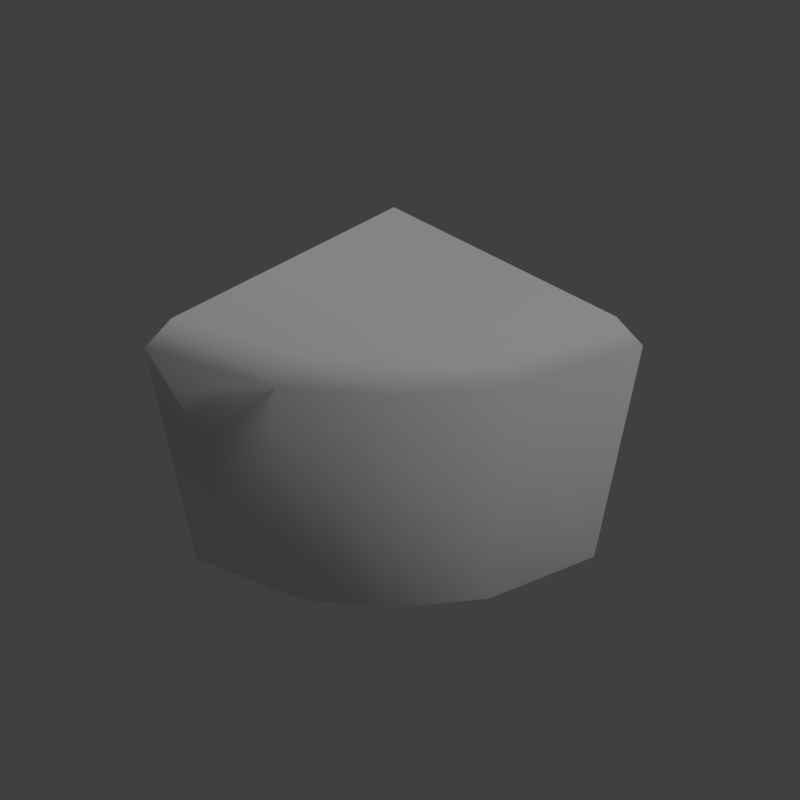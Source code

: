 # Source: corner_4.blend  (saved by Blender 2.79.0; exported with 4.5.12 LTS)
import bpy
from mathutils import Matrix  # noqa: F401  (used for matrix-valued properties, if any)

bpy.ops.wm.read_factory_settings(use_empty=True)
scene = bpy.context.scene
scene.name = 'Scene'

# ---- collections
col_collection_1 = bpy.data.collections.new('Collection 1'); scene.collection.children.link(col_collection_1)

# ---- materials (node trees are filled in below, after node groups)
mat_ground = bpy.data.materials.new('ground')
mat_ground.alpha_threshold = 0.0
mat_ground.use_transparent_shadow = False
mat_ground.roughness = 0.5

# ---- material node trees

# ---- world
world_world = bpy.data.worlds.new('World'); scene.world = world_world
world_world.color = (0.05088, 0.05088, 0.05088)
world_world.use_sun_shadow = False
world_world.sun_shadow_jitter_overblur = 0.0
world_world.cycles.sampling_method = 'MANUAL'

# ---- cameras
cam_camera = bpy.data.cameras.new('Camera')
cam_camera.clip_end = 100.0
cam_camera.lens = 35.0
cam_camera.sensor_width = 32.0
cam_camera.sensor_height = 18.0
cam_camera.display_size = 2.0
cam_camera.dof.focus_distance = 0.0
cam_camera.dof.aperture_fstop = 128.0
cam_camera.dof.aperture_blades = 6

# ---- lights
light_hemi = bpy.data.lights.new('Hemi', 'SUN')
light_hemi.transmission_factor = 0.0
light_hemi.angle = 0.1993
light_hemi.energy = 1.0
light_hemi.shadow_buffer_clip_start = 0.5
light_hemi.shadow_soft_size = 0.1
light_hemi.shadow_cascade_max_distance = 1000.0

# ---- meshes
me_groundcorner4mesh = bpy.data.meshes.new('GroundCorner4Mesh')
me_groundcorner4mesh.from_pydata([(-1.0, 1.0, -2.98e-08), (-1.0, 5.96e-07, -2.98e-08), (1.0, 1.0, -0.1), (2.623e-06, 1.0, -2.98e-08), (-1.0, -1.0, -0.1), (-0.2, -0.7, -0.1), (0.7, 0.2, -0.1), (2.623e-06, 1.192e-06, -2.98e-08), (0.8, 1.0, -2.98e-08), (-1.0, -0.8, -2.98e-08), (-0.2867, -0.5, -2.98e-08), (0.5, 0.2867, -2.98e-08), (1.0, 1.0, -2.0), (-1.0, -1.0, -2.0), (-0.2, -0.7, -2.0), (0.7, 0.2, -2.0), (0.3, -0.3, -0.1), (0.3, -0.3, -2.0), (0.1569, -0.1564, -2.98e-08)], [], [(1, 7, 3, 0), (7, 11, 8, 3), (9, 10, 7, 1), (10, 18, 7), (9, 4, 5, 10), (10, 5, 16, 18), (11, 6, 2, 8), (6, 15, 12, 2), (4, 13, 14, 5), (14, 17, 16, 5), (18, 16, 6, 11), (7, 18, 11), (16, 17, 15, 6)])
me_groundcorner4mesh.polygons.foreach_set('use_smooth', [True] * 13)
_uv = me_groundcorner4mesh.uv_layers.new(name='UVMap')
_uv.uv.foreach_set('vector', [0.5, 0.25, 0.75, 0.25, 0.75, 0.5, 0.5, 0.5, 0.75, 0.25, 0.95, 0.2717, 0.95, 0.5, 0.75, 0.5, 0.5, 0.05, 0.7438, 0.05, 0.75, 0.25, 0.5, 0.25, 0.7438, 0.05, 0.847, 0.1609, 0.75, 0.25, 0.5, 0.05, 0.5, 0.0, 0.7655, 0.0, 0.7438, 0.05, 0.7438, 0.05, 0.7655, 0.0, 0.8828, 0.125, 0.847, 0.1609, 0.95, 0.2717, 1.0, 0.25, 1.0, 0.5, 0.95, 0.5, 0.8687, 0.9875, 0.8687, 0.5125, 0.9875, 0.5125, 0.9875, 0.9875, 0.5125, 0.9875, 0.5125, 0.5125, 0.6313, 0.5125, 0.6313, 0.9875, 0.6313, 0.5125, 0.75, 0.5125, 0.75, 0.9875, 0.6313, 0.9875, 0.847, 0.1609, 0.8828, 0.125, 1.0, 0.25, 0.95, 0.2717, 0.75, 0.25, 0.847, 0.1609, 0.95, 0.2717, 0.75, 0.9875, 0.75, 0.5125, 0.8687, 0.5125, 0.8687, 0.9875])
me_groundcorner4mesh.materials.append(mat_ground)
me_groundcorner4mesh.use_remesh_preserve_volume = False
me_groundcorner4mesh.use_remesh_preserve_attributes = False
me_groundcorner4mesh.use_mirror_vertex_groups = False
me_groundcorner4mesh.use_paint_bone_selection = False
me_groundcorner4mesh.use_paint_mask = True
me_groundcorner4mesh.update()
me_groundcorner4collider = bpy.data.meshes.new('GroundCorner4Collider')
me_groundcorner4collider.from_pydata([(-1.0, 1.0, 0.0), (1.0, 1.0, 0.0), (-1.0, -1.0, 0.0), (-0.2, -0.7, 0.0), (0.7, 0.2, 0.0), (1.0, 1.0, -2.0), (-1.0, -1.0, -2.0), (-0.2, -0.7, -2.0), (0.7, 0.2, -2.0), (0.3, -0.3, 0.0), (0.3, -0.3, -2.0)], [], [(0, 9, 4), (0, 4, 1), (4, 8, 5, 1), (2, 6, 7, 3), (9, 10, 8, 4), (0, 2, 3), (3, 7, 10, 9), (9, 0, 3)])
me_groundcorner4collider.polygons.foreach_set('use_smooth', [True] * 8)
me_groundcorner4collider.use_remesh_preserve_volume = False
me_groundcorner4collider.use_remesh_preserve_attributes = False
me_groundcorner4collider.use_mirror_vertex_groups = False
me_groundcorner4collider.use_paint_bone_selection = False
me_groundcorner4collider.use_paint_mask = True
me_groundcorner4collider.update()

# ---- objects
ob_camera = bpy.data.objects.new('Camera', cam_camera)
ob_hemi = bpy.data.objects.new('Hemi', light_hemi)
ob_groundcorner4mesh = bpy.data.objects.new('GroundCorner4Mesh', me_groundcorner4mesh)
ob_groundcorner4collider__colonly = bpy.data.objects.new('GroundCorner4Collider -colonly', me_groundcorner4collider)

# ---- transforms, parenting, visibility, modifiers, constraints
ob_camera.location = (2.784, -2.771, 2.955)
ob_camera.rotation_euler = (0.8486, -5.788e-07, 0.7794)
ob_camera.hide_viewport = True
ob_camera.lineart.crease_threshold = 0.0
ob_hemi.location = (0.0, 0.0, 0.0)
ob_hemi.rotation_euler = (-0.588, 0.4478, -0.281)
ob_hemi.hide_viewport = True
ob_hemi.lineart.crease_threshold = 0.0
ob_groundcorner4mesh.location = (0.0, 0.0, 0.0)
ob_groundcorner4mesh.lineart.crease_threshold = 0.0
ob_groundcorner4collider__colonly.parent = ob_groundcorner4mesh
ob_groundcorner4collider__colonly.location = (0.0, 0.0, 0.0)
ob_groundcorner4collider__colonly.hide_render = True
ob_groundcorner4collider__colonly.display_type = 'WIRE'
ob_groundcorner4collider__colonly.show_wire = True
ob_groundcorner4collider__colonly.show_all_edges = True
ob_groundcorner4collider__colonly.show_in_front = True
ob_groundcorner4collider__colonly.lineart.crease_threshold = 0.0

# ---- collection membership
col_collection_1.objects.link(ob_camera)
col_collection_1.objects.link(ob_hemi)
col_collection_1.objects.link(ob_groundcorner4mesh)
col_collection_1.objects.link(ob_groundcorner4collider__colonly)

# ---- scene / render settings (as saved in the file)
scene.camera = ob_camera
scene.frame_start = 1; scene.frame_end = 250; scene.frame_set(0)
scene.render.engine = 'BLENDER_EEVEE_NEXT'
scene.render.resolution_x = 256
scene.render.resolution_y = 256
scene.render.resolution_percentage = 50
scene.render.dither_intensity = 0.0
scene.render.film_transparent = True
scene.cycles.use_denoising = False
scene.cycles.samples = 128
scene.cycles.sampling_pattern = 'TABULATED_SOBOL'
scene.cycles.use_adaptive_sampling = False
scene.cycles.use_light_tree = False
scene.cycles.blur_glossy = 0.0
scene.cycles.sample_clamp_indirect = 0.0
scene.view_settings.view_transform = 'Standard'
bpy.context.view_layer.update()
